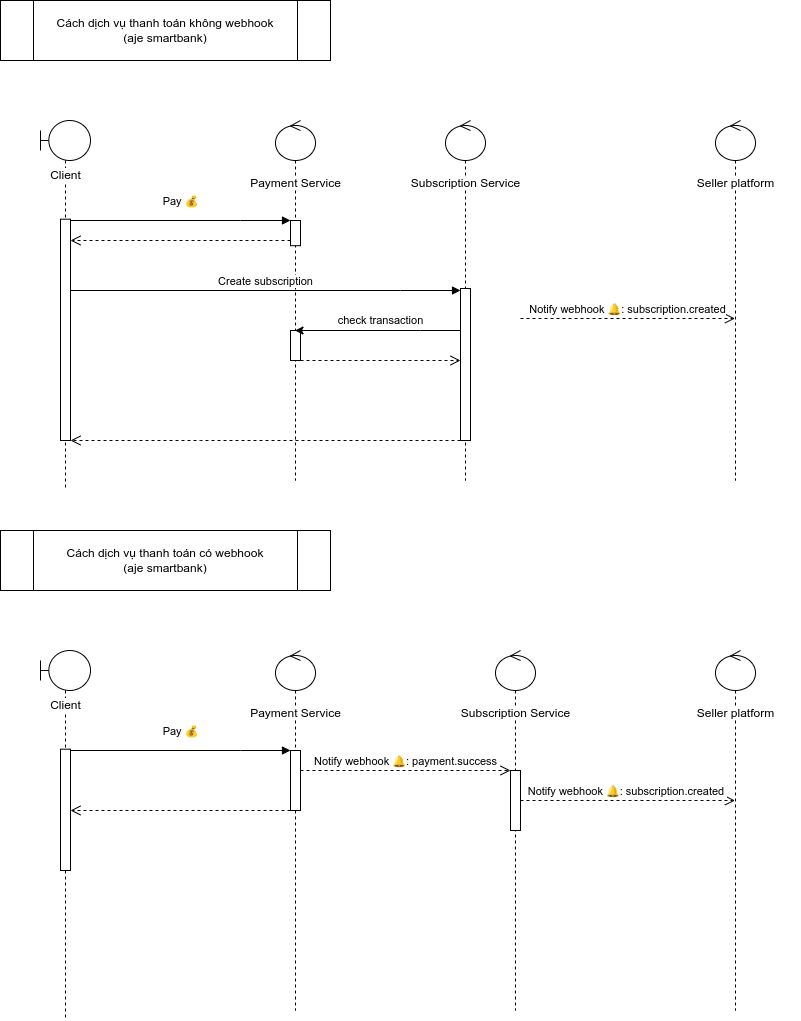

The diagram above was exported from draw.io. Its source (the exported page's mxGraphModel, read from the mxfile embedded in the PNG):
<mxGraphModel dx="931" dy="508" grid="1" gridSize="10" guides="1" tooltips="1" connect="1" arrows="1" fold="1" page="1" pageScale="1" pageWidth="850" pageHeight="1100" math="0" shadow="0">
  <root>
    <mxCell id="0" />
    <mxCell id="1" parent="0" />
    <mxCell id="Jj3w_87FonEh85-Hfhbc-5" value="Cách dịch vụ thanh toán không webhook&lt;br&gt;(aje smartbank)" style="shape=process;whiteSpace=wrap;html=1;backgroundOutline=1;" parent="1" vertex="1">
      <mxGeometry width="330" height="60" as="geometry" />
    </mxCell>
    <mxCell id="Jj3w_87FonEh85-Hfhbc-16" value="" style="group" parent="1" vertex="1" connectable="0">
      <mxGeometry x="40" y="120" width="50" height="370" as="geometry" />
    </mxCell>
    <mxCell id="Jj3w_87FonEh85-Hfhbc-14" value="" style="shape=umlLifeline;perimeter=lifelinePerimeter;whiteSpace=wrap;html=1;container=1;dropTarget=0;collapsible=0;recursiveResize=0;outlineConnect=0;portConstraint=eastwest;newEdgeStyle={&quot;edgeStyle&quot;:&quot;elbowEdgeStyle&quot;,&quot;elbow&quot;:&quot;vertical&quot;,&quot;curved&quot;:0,&quot;rounded&quot;:0};participant=umlBoundary;" parent="Jj3w_87FonEh85-Hfhbc-16" vertex="1">
      <mxGeometry width="50" height="370" as="geometry" />
    </mxCell>
    <mxCell id="Jj3w_87FonEh85-Hfhbc-15" value="Client" style="text;html=1;align=center;verticalAlign=middle;resizable=0;points=[];autosize=1;strokeColor=none;fillColor=none;labelBackgroundColor=default;" parent="Jj3w_87FonEh85-Hfhbc-16" vertex="1">
      <mxGeometry y="40.00333333333334" width="50" height="30" as="geometry" />
    </mxCell>
    <mxCell id="Jj3w_87FonEh85-Hfhbc-31" value="" style="html=1;points=[];perimeter=orthogonalPerimeter;outlineConnect=0;targetShapes=umlLifeline;portConstraint=eastwest;newEdgeStyle={&quot;edgeStyle&quot;:&quot;elbowEdgeStyle&quot;,&quot;elbow&quot;:&quot;vertical&quot;,&quot;curved&quot;:0,&quot;rounded&quot;:0};" parent="Jj3w_87FonEh85-Hfhbc-16" vertex="1">
      <mxGeometry x="20" y="98.67" width="10" height="221.33" as="geometry" />
    </mxCell>
    <mxCell id="Jj3w_87FonEh85-Hfhbc-19" value="" style="group" parent="1" vertex="1" connectable="0">
      <mxGeometry x="240" y="120" width="110" height="360" as="geometry" />
    </mxCell>
    <mxCell id="Jj3w_87FonEh85-Hfhbc-17" value="" style="shape=umlLifeline;perimeter=lifelinePerimeter;whiteSpace=wrap;html=1;container=1;dropTarget=0;collapsible=0;recursiveResize=0;outlineConnect=0;portConstraint=eastwest;newEdgeStyle={&quot;edgeStyle&quot;:&quot;elbowEdgeStyle&quot;,&quot;elbow&quot;:&quot;vertical&quot;,&quot;curved&quot;:0,&quot;rounded&quot;:0};participant=umlControl;" parent="Jj3w_87FonEh85-Hfhbc-19" vertex="1">
      <mxGeometry x="35" width="40" height="360" as="geometry" />
    </mxCell>
    <mxCell id="Jj3w_87FonEh85-Hfhbc-18" value="&lt;span style=&quot;background-color: rgb(255, 255, 255);&quot;&gt;&lt;font&gt;Payment Service&lt;/font&gt;&lt;/span&gt;" style="text;html=1;align=center;verticalAlign=middle;resizable=0;points=[];autosize=1;strokeColor=none;fillColor=none;fontColor=#000000;" parent="Jj3w_87FonEh85-Hfhbc-19" vertex="1">
      <mxGeometry y="48" width="110" height="30" as="geometry" />
    </mxCell>
    <mxCell id="Jj3w_87FonEh85-Hfhbc-33" value="" style="html=1;points=[];perimeter=orthogonalPerimeter;outlineConnect=0;targetShapes=umlLifeline;portConstraint=eastwest;newEdgeStyle={&quot;edgeStyle&quot;:&quot;elbowEdgeStyle&quot;,&quot;elbow&quot;:&quot;vertical&quot;,&quot;curved&quot;:0,&quot;rounded&quot;:0};" parent="Jj3w_87FonEh85-Hfhbc-19" vertex="1">
      <mxGeometry x="50" y="100" width="10" height="25.2" as="geometry" />
    </mxCell>
    <mxCell id="3" value="" style="html=1;points=[];perimeter=orthogonalPerimeter;" vertex="1" parent="Jj3w_87FonEh85-Hfhbc-19">
      <mxGeometry x="50" y="210" width="10" height="30" as="geometry" />
    </mxCell>
    <mxCell id="Jj3w_87FonEh85-Hfhbc-20" value="" style="group" parent="1" vertex="1" connectable="0">
      <mxGeometry x="410" y="120" width="120" height="360" as="geometry" />
    </mxCell>
    <mxCell id="Jj3w_87FonEh85-Hfhbc-21" value="" style="shape=umlLifeline;perimeter=lifelinePerimeter;whiteSpace=wrap;html=1;container=1;dropTarget=0;collapsible=0;recursiveResize=0;outlineConnect=0;portConstraint=eastwest;newEdgeStyle={&quot;edgeStyle&quot;:&quot;elbowEdgeStyle&quot;,&quot;elbow&quot;:&quot;vertical&quot;,&quot;curved&quot;:0,&quot;rounded&quot;:0};participant=umlControl;" parent="Jj3w_87FonEh85-Hfhbc-20" vertex="1">
      <mxGeometry x="35" width="40" height="360" as="geometry" />
    </mxCell>
    <mxCell id="Jj3w_87FonEh85-Hfhbc-22" value="&lt;span style=&quot;background-color: rgb(255, 255, 255);&quot;&gt;&lt;font&gt;Subscription Service&lt;/font&gt;&lt;/span&gt;" style="text;html=1;align=center;verticalAlign=middle;resizable=0;points=[];autosize=1;strokeColor=none;fillColor=none;fontColor=#000000;" parent="Jj3w_87FonEh85-Hfhbc-20" vertex="1">
      <mxGeometry x="-10" y="48.00000000000001" width="130" height="30" as="geometry" />
    </mxCell>
    <mxCell id="Jj3w_87FonEh85-Hfhbc-36" value="" style="html=1;points=[];perimeter=orthogonalPerimeter;outlineConnect=0;targetShapes=umlLifeline;portConstraint=eastwest;newEdgeStyle={&quot;edgeStyle&quot;:&quot;elbowEdgeStyle&quot;,&quot;elbow&quot;:&quot;vertical&quot;,&quot;curved&quot;:0,&quot;rounded&quot;:0};" parent="Jj3w_87FonEh85-Hfhbc-20" vertex="1">
      <mxGeometry x="50" y="168" width="10" height="152" as="geometry" />
    </mxCell>
    <mxCell id="Jj3w_87FonEh85-Hfhbc-28" value="" style="group" parent="1" vertex="1" connectable="0">
      <mxGeometry x="680" y="120" width="120" height="360" as="geometry" />
    </mxCell>
    <mxCell id="Jj3w_87FonEh85-Hfhbc-29" value="" style="shape=umlLifeline;perimeter=lifelinePerimeter;whiteSpace=wrap;html=1;container=1;dropTarget=0;collapsible=0;recursiveResize=0;outlineConnect=0;portConstraint=eastwest;newEdgeStyle={&quot;edgeStyle&quot;:&quot;elbowEdgeStyle&quot;,&quot;elbow&quot;:&quot;vertical&quot;,&quot;curved&quot;:0,&quot;rounded&quot;:0};participant=umlControl;" parent="Jj3w_87FonEh85-Hfhbc-28" vertex="1">
      <mxGeometry x="35" width="40" height="360" as="geometry" />
    </mxCell>
    <mxCell id="Jj3w_87FonEh85-Hfhbc-30" value="&lt;span style=&quot;background-color: rgb(255, 255, 255);&quot;&gt;&lt;font&gt;Seller platform&lt;/font&gt;&lt;/span&gt;" style="text;html=1;align=center;verticalAlign=middle;resizable=0;points=[];autosize=1;strokeColor=none;fillColor=none;fontColor=#000000;" parent="Jj3w_87FonEh85-Hfhbc-28" vertex="1">
      <mxGeometry x="5" y="48" width="100" height="30" as="geometry" />
    </mxCell>
    <mxCell id="Jj3w_87FonEh85-Hfhbc-32" value="Pay&amp;nbsp;💰" style="html=1;verticalAlign=bottom;endArrow=block;edgeStyle=elbowEdgeStyle;elbow=vertical;curved=0;rounded=0;" parent="1" source="Jj3w_87FonEh85-Hfhbc-31" target="Jj3w_87FonEh85-Hfhbc-33" edge="1">
      <mxGeometry y="10" width="80" relative="1" as="geometry">
        <mxPoint x="140" y="260" as="sourcePoint" />
        <mxPoint x="220" y="260" as="targetPoint" />
        <Array as="points">
          <mxPoint x="240" y="220" />
        </Array>
        <mxPoint as="offset" />
      </mxGeometry>
    </mxCell>
    <mxCell id="Jj3w_87FonEh85-Hfhbc-34" value="" style="html=1;verticalAlign=bottom;endArrow=open;dashed=1;endSize=8;edgeStyle=elbowEdgeStyle;elbow=vertical;curved=0;rounded=0;" parent="1" source="Jj3w_87FonEh85-Hfhbc-33" target="Jj3w_87FonEh85-Hfhbc-31" edge="1">
      <mxGeometry relative="1" as="geometry">
        <mxPoint x="430" y="460" as="sourcePoint" />
        <mxPoint x="350" y="460" as="targetPoint" />
        <Array as="points">
          <mxPoint x="220" y="240" />
        </Array>
      </mxGeometry>
    </mxCell>
    <mxCell id="Jj3w_87FonEh85-Hfhbc-35" value="Create subscription" style="html=1;verticalAlign=bottom;endArrow=block;edgeStyle=elbowEdgeStyle;elbow=vertical;curved=0;rounded=0;" parent="1" source="Jj3w_87FonEh85-Hfhbc-31" target="Jj3w_87FonEh85-Hfhbc-36" edge="1">
      <mxGeometry width="80" relative="1" as="geometry">
        <mxPoint x="140" y="300" as="sourcePoint" />
        <mxPoint x="220" y="300" as="targetPoint" />
        <Array as="points">
          <mxPoint x="400" y="290" />
        </Array>
      </mxGeometry>
    </mxCell>
    <mxCell id="Jj3w_87FonEh85-Hfhbc-37" value="Notify webhook 🔔: subscription.created" style="html=1;verticalAlign=bottom;endArrow=open;dashed=1;endSize=8;edgeStyle=elbowEdgeStyle;elbow=vertical;curved=0;rounded=0;" parent="1" edge="1">
      <mxGeometry relative="1" as="geometry">
        <mxPoint x="520" y="318" as="sourcePoint" />
        <mxPoint x="734.5" y="318" as="targetPoint" />
        <Array as="points">
          <mxPoint x="670" y="318" />
        </Array>
      </mxGeometry>
    </mxCell>
    <mxCell id="Jj3w_87FonEh85-Hfhbc-40" value="" style="html=1;verticalAlign=bottom;endArrow=open;dashed=1;endSize=8;edgeStyle=elbowEdgeStyle;elbow=vertical;curved=0;rounded=0;" parent="1" source="Jj3w_87FonEh85-Hfhbc-36" target="Jj3w_87FonEh85-Hfhbc-31" edge="1">
      <mxGeometry relative="1" as="geometry">
        <mxPoint x="450" y="350" as="sourcePoint" />
        <mxPoint x="370" y="350" as="targetPoint" />
        <Array as="points">
          <mxPoint x="200" y="440" />
          <mxPoint x="210" y="410" />
          <mxPoint x="430" y="340" />
        </Array>
      </mxGeometry>
    </mxCell>
    <mxCell id="Jj3w_87FonEh85-Hfhbc-41" value="Cách dịch vụ thanh toán có webhook&lt;br&gt;(aje smartbank)" style="shape=process;whiteSpace=wrap;html=1;backgroundOutline=1;" parent="1" vertex="1">
      <mxGeometry y="530" width="330" height="60" as="geometry" />
    </mxCell>
    <mxCell id="Jj3w_87FonEh85-Hfhbc-42" value="" style="group" parent="1" vertex="1" connectable="0">
      <mxGeometry x="40" y="650" width="50" height="370" as="geometry" />
    </mxCell>
    <mxCell id="Jj3w_87FonEh85-Hfhbc-43" value="" style="shape=umlLifeline;perimeter=lifelinePerimeter;whiteSpace=wrap;html=1;container=1;dropTarget=0;collapsible=0;recursiveResize=0;outlineConnect=0;portConstraint=eastwest;newEdgeStyle={&quot;edgeStyle&quot;:&quot;elbowEdgeStyle&quot;,&quot;elbow&quot;:&quot;vertical&quot;,&quot;curved&quot;:0,&quot;rounded&quot;:0};participant=umlBoundary;" parent="Jj3w_87FonEh85-Hfhbc-42" vertex="1">
      <mxGeometry width="50" height="370" as="geometry" />
    </mxCell>
    <mxCell id="Jj3w_87FonEh85-Hfhbc-44" value="Client" style="text;html=1;align=center;verticalAlign=middle;resizable=0;points=[];autosize=1;strokeColor=none;fillColor=none;labelBackgroundColor=default;" parent="Jj3w_87FonEh85-Hfhbc-42" vertex="1">
      <mxGeometry y="40.00333333333334" width="50" height="30" as="geometry" />
    </mxCell>
    <mxCell id="Jj3w_87FonEh85-Hfhbc-45" value="" style="html=1;points=[];perimeter=orthogonalPerimeter;outlineConnect=0;targetShapes=umlLifeline;portConstraint=eastwest;newEdgeStyle={&quot;edgeStyle&quot;:&quot;elbowEdgeStyle&quot;,&quot;elbow&quot;:&quot;vertical&quot;,&quot;curved&quot;:0,&quot;rounded&quot;:0};" parent="Jj3w_87FonEh85-Hfhbc-42" vertex="1">
      <mxGeometry x="20" y="98.67" width="10" height="121.33" as="geometry" />
    </mxCell>
    <mxCell id="Jj3w_87FonEh85-Hfhbc-46" value="" style="group" parent="1" vertex="1" connectable="0">
      <mxGeometry x="240" y="650" width="110" height="360" as="geometry" />
    </mxCell>
    <mxCell id="Jj3w_87FonEh85-Hfhbc-47" value="" style="shape=umlLifeline;perimeter=lifelinePerimeter;whiteSpace=wrap;html=1;container=1;dropTarget=0;collapsible=0;recursiveResize=0;outlineConnect=0;portConstraint=eastwest;newEdgeStyle={&quot;edgeStyle&quot;:&quot;elbowEdgeStyle&quot;,&quot;elbow&quot;:&quot;vertical&quot;,&quot;curved&quot;:0,&quot;rounded&quot;:0};participant=umlControl;" parent="Jj3w_87FonEh85-Hfhbc-46" vertex="1">
      <mxGeometry x="35" width="40" height="360" as="geometry" />
    </mxCell>
    <mxCell id="Jj3w_87FonEh85-Hfhbc-48" value="&lt;span style=&quot;background-color: rgb(255, 255, 255);&quot;&gt;&lt;font&gt;Payment Service&lt;/font&gt;&lt;/span&gt;" style="text;html=1;align=center;verticalAlign=middle;resizable=0;points=[];autosize=1;strokeColor=none;fillColor=none;fontColor=#000000;" parent="Jj3w_87FonEh85-Hfhbc-46" vertex="1">
      <mxGeometry y="48" width="110" height="30" as="geometry" />
    </mxCell>
    <mxCell id="Jj3w_87FonEh85-Hfhbc-49" value="" style="html=1;points=[];perimeter=orthogonalPerimeter;outlineConnect=0;targetShapes=umlLifeline;portConstraint=eastwest;newEdgeStyle={&quot;edgeStyle&quot;:&quot;elbowEdgeStyle&quot;,&quot;elbow&quot;:&quot;vertical&quot;,&quot;curved&quot;:0,&quot;rounded&quot;:0};" parent="Jj3w_87FonEh85-Hfhbc-46" vertex="1">
      <mxGeometry x="50" y="100" width="10" height="60" as="geometry" />
    </mxCell>
    <mxCell id="Jj3w_87FonEh85-Hfhbc-50" value="" style="group" parent="1" vertex="1" connectable="0">
      <mxGeometry x="460" y="650" width="120" height="360" as="geometry" />
    </mxCell>
    <mxCell id="Jj3w_87FonEh85-Hfhbc-51" value="" style="shape=umlLifeline;perimeter=lifelinePerimeter;whiteSpace=wrap;html=1;container=1;dropTarget=0;collapsible=0;recursiveResize=0;outlineConnect=0;portConstraint=eastwest;newEdgeStyle={&quot;edgeStyle&quot;:&quot;elbowEdgeStyle&quot;,&quot;elbow&quot;:&quot;vertical&quot;,&quot;curved&quot;:0,&quot;rounded&quot;:0};participant=umlControl;" parent="Jj3w_87FonEh85-Hfhbc-50" vertex="1">
      <mxGeometry x="35" width="40" height="360" as="geometry" />
    </mxCell>
    <mxCell id="Jj3w_87FonEh85-Hfhbc-52" value="&lt;span style=&quot;background-color: rgb(255, 255, 255);&quot;&gt;&lt;font&gt;Subscription Service&lt;/font&gt;&lt;/span&gt;" style="text;html=1;align=center;verticalAlign=middle;resizable=0;points=[];autosize=1;strokeColor=none;fillColor=none;fontColor=#000000;" parent="Jj3w_87FonEh85-Hfhbc-50" vertex="1">
      <mxGeometry x="-10" y="48.00000000000001" width="130" height="30" as="geometry" />
    </mxCell>
    <mxCell id="Jj3w_87FonEh85-Hfhbc-53" value="" style="html=1;points=[];perimeter=orthogonalPerimeter;outlineConnect=0;targetShapes=umlLifeline;portConstraint=eastwest;newEdgeStyle={&quot;edgeStyle&quot;:&quot;elbowEdgeStyle&quot;,&quot;elbow&quot;:&quot;vertical&quot;,&quot;curved&quot;:0,&quot;rounded&quot;:0};" parent="Jj3w_87FonEh85-Hfhbc-50" vertex="1">
      <mxGeometry x="50" y="120.00000000000003" width="10" height="60.00000000000001" as="geometry" />
    </mxCell>
    <mxCell id="Jj3w_87FonEh85-Hfhbc-54" value="" style="group" parent="1" vertex="1" connectable="0">
      <mxGeometry x="680" y="650" width="120" height="360" as="geometry" />
    </mxCell>
    <mxCell id="Jj3w_87FonEh85-Hfhbc-55" value="" style="shape=umlLifeline;perimeter=lifelinePerimeter;whiteSpace=wrap;html=1;container=1;dropTarget=0;collapsible=0;recursiveResize=0;outlineConnect=0;portConstraint=eastwest;newEdgeStyle={&quot;edgeStyle&quot;:&quot;elbowEdgeStyle&quot;,&quot;elbow&quot;:&quot;vertical&quot;,&quot;curved&quot;:0,&quot;rounded&quot;:0};participant=umlControl;" parent="Jj3w_87FonEh85-Hfhbc-54" vertex="1">
      <mxGeometry x="35" width="40" height="360" as="geometry" />
    </mxCell>
    <mxCell id="Jj3w_87FonEh85-Hfhbc-56" value="&lt;span style=&quot;background-color: rgb(255, 255, 255);&quot;&gt;&lt;font&gt;Seller platform&lt;/font&gt;&lt;/span&gt;" style="text;html=1;align=center;verticalAlign=middle;resizable=0;points=[];autosize=1;strokeColor=none;fillColor=none;fontColor=#000000;" parent="Jj3w_87FonEh85-Hfhbc-54" vertex="1">
      <mxGeometry x="5" y="48" width="100" height="30" as="geometry" />
    </mxCell>
    <mxCell id="Jj3w_87FonEh85-Hfhbc-57" value="Pay&amp;nbsp;💰" style="html=1;verticalAlign=bottom;endArrow=block;edgeStyle=elbowEdgeStyle;elbow=vertical;curved=0;rounded=0;" parent="1" source="Jj3w_87FonEh85-Hfhbc-45" target="Jj3w_87FonEh85-Hfhbc-49" edge="1">
      <mxGeometry y="10" width="80" relative="1" as="geometry">
        <mxPoint x="140" y="790" as="sourcePoint" />
        <mxPoint x="220" y="790" as="targetPoint" />
        <Array as="points">
          <mxPoint x="240" y="750" />
        </Array>
        <mxPoint as="offset" />
      </mxGeometry>
    </mxCell>
    <mxCell id="Jj3w_87FonEh85-Hfhbc-58" value="" style="html=1;verticalAlign=bottom;endArrow=open;dashed=1;endSize=8;edgeStyle=elbowEdgeStyle;elbow=vertical;curved=0;rounded=0;" parent="1" source="Jj3w_87FonEh85-Hfhbc-49" target="Jj3w_87FonEh85-Hfhbc-45" edge="1">
      <mxGeometry relative="1" as="geometry">
        <mxPoint x="430" y="990" as="sourcePoint" />
        <mxPoint x="350" y="990" as="targetPoint" />
        <Array as="points">
          <mxPoint x="200" y="810" />
          <mxPoint x="220" y="770" />
        </Array>
      </mxGeometry>
    </mxCell>
    <mxCell id="Jj3w_87FonEh85-Hfhbc-60" value="Notify webhook 🔔: subscription.created&amp;nbsp;" style="html=1;verticalAlign=bottom;endArrow=open;dashed=1;endSize=8;edgeStyle=elbowEdgeStyle;elbow=vertical;curved=0;rounded=0;" parent="1" source="Jj3w_87FonEh85-Hfhbc-53" target="Jj3w_87FonEh85-Hfhbc-55" edge="1">
      <mxGeometry relative="1" as="geometry">
        <mxPoint x="520" y="848" as="sourcePoint" />
        <mxPoint x="734.5" y="848" as="targetPoint" />
        <Array as="points">
          <mxPoint x="680" y="800" />
        </Array>
      </mxGeometry>
    </mxCell>
    <mxCell id="Jj3w_87FonEh85-Hfhbc-62" value="Notify webhook 🔔: payment.success" style="html=1;verticalAlign=bottom;endArrow=open;dashed=1;endSize=8;edgeStyle=elbowEdgeStyle;elbow=vertical;curved=0;rounded=0;" parent="1" source="Jj3w_87FonEh85-Hfhbc-49" target="Jj3w_87FonEh85-Hfhbc-53" edge="1">
      <mxGeometry relative="1" as="geometry">
        <mxPoint x="570" y="1050" as="sourcePoint" />
        <mxPoint x="490" y="1050" as="targetPoint" />
        <Array as="points">
          <mxPoint x="450" y="770" />
        </Array>
      </mxGeometry>
    </mxCell>
    <mxCell id="2" value="check transaction" style="endArrow=classic;html=1;rounded=0;" edge="1" parent="1" source="Jj3w_87FonEh85-Hfhbc-36" target="Jj3w_87FonEh85-Hfhbc-17">
      <mxGeometry x="-0.0332" y="-10" width="50" height="50" relative="1" as="geometry">
        <mxPoint x="390" y="440" as="sourcePoint" />
        <mxPoint x="440" y="390" as="targetPoint" />
        <Array as="points">
          <mxPoint x="420" y="330" />
        </Array>
        <mxPoint as="offset" />
      </mxGeometry>
    </mxCell>
    <mxCell id="4" value="" style="html=1;verticalAlign=bottom;endArrow=open;dashed=1;endSize=8;rounded=0;" edge="1" parent="1" source="3" target="Jj3w_87FonEh85-Hfhbc-36">
      <mxGeometry relative="1" as="geometry">
        <mxPoint x="660" y="460" as="sourcePoint" />
        <mxPoint x="580" y="460" as="targetPoint" />
        <Array as="points">
          <mxPoint x="430" y="360" />
        </Array>
      </mxGeometry>
    </mxCell>
  </root>
</mxGraphModel>